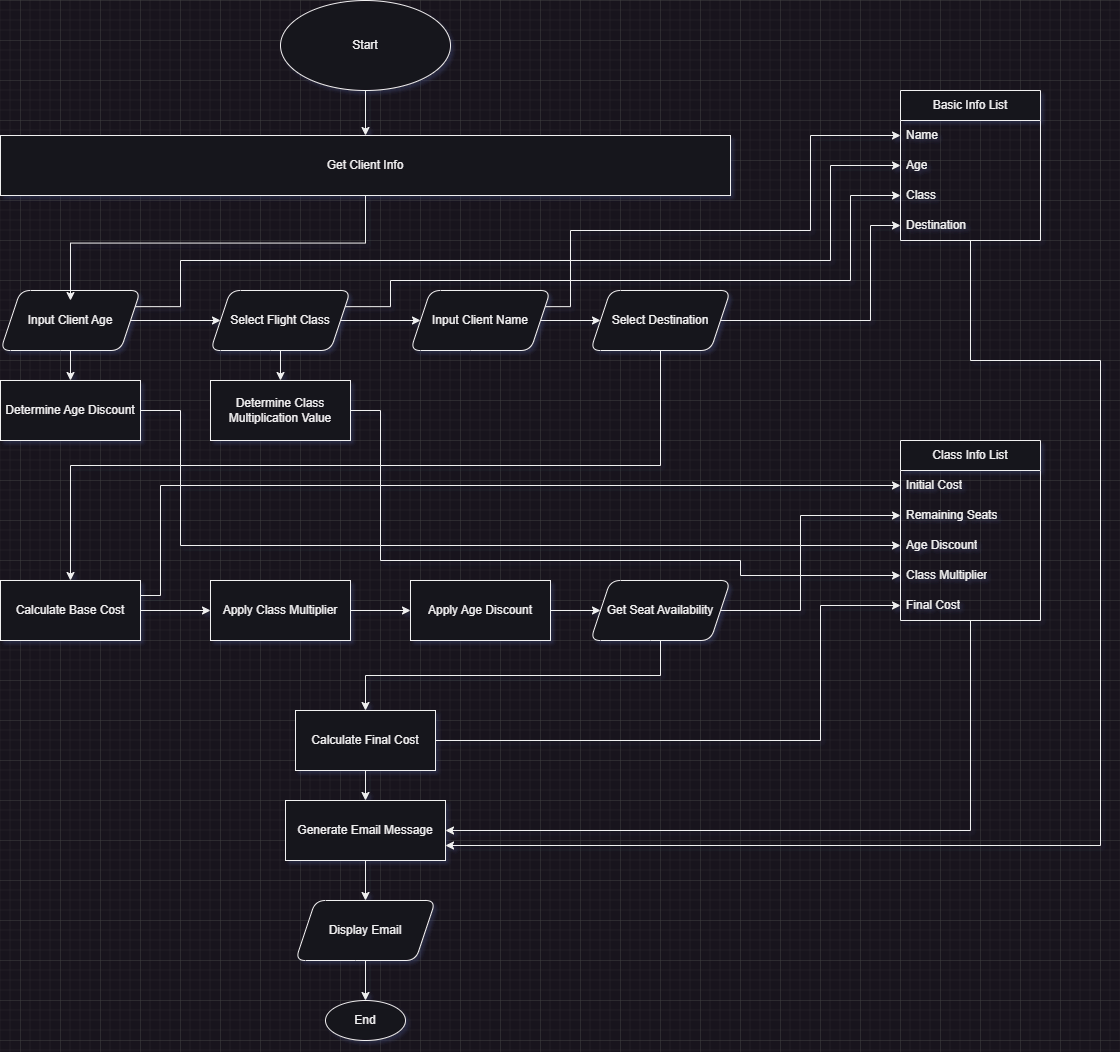

The diagram above was exported from draw.io. Its source (the exported page's mxGraphModel, read from the mxfile embedded in the PNG):
<mxGraphModel dx="2049" dy="2363" grid="1" gridSize="10" guides="1" tooltips="1" connect="1" arrows="1" fold="1" page="1" pageScale="1" pageWidth="827" pageHeight="1169" math="0" shadow="0">
  <root>
    <mxCell id="0" />
    <mxCell id="1" parent="0" />
    <mxCell id="brRB35gtM_PhmuI5axkR-41" style="edgeStyle=orthogonalEdgeStyle;rounded=0;orthogonalLoop=1;jettySize=auto;html=1;exitX=0.5;exitY=1;exitDx=0;exitDy=0;entryX=0.5;entryY=0;entryDx=0;entryDy=0;" edge="1" parent="1" source="2" target="brRB35gtM_PhmuI5axkR-40">
      <mxGeometry relative="1" as="geometry" />
    </mxCell>
    <mxCell id="2" value="Start" style="ellipse;whiteSpace=wrap;html=1;" parent="1" vertex="1">
      <mxGeometry x="300" y="-40" width="170" height="90" as="geometry" />
    </mxCell>
    <mxCell id="brRB35gtM_PhmuI5axkR-47" style="edgeStyle=orthogonalEdgeStyle;rounded=0;orthogonalLoop=1;jettySize=auto;html=1;exitX=0.5;exitY=1;exitDx=0;exitDy=0;entryX=0.5;entryY=0;entryDx=0;entryDy=0;" edge="1" parent="1" source="5" target="brRB35gtM_PhmuI5axkR-46">
      <mxGeometry relative="1" as="geometry" />
    </mxCell>
    <mxCell id="brRB35gtM_PhmuI5axkR-52" style="edgeStyle=orthogonalEdgeStyle;rounded=0;orthogonalLoop=1;jettySize=auto;html=1;exitX=1;exitY=0.25;exitDx=0;exitDy=0;entryX=0;entryY=0.5;entryDx=0;entryDy=0;" edge="1" parent="1" source="5" target="brRB35gtM_PhmuI5axkR-30">
      <mxGeometry relative="1" as="geometry">
        <Array as="points">
          <mxPoint x="200" y="266" />
          <mxPoint x="200" y="220" />
          <mxPoint x="850" y="220" />
          <mxPoint x="850" y="125" />
        </Array>
      </mxGeometry>
    </mxCell>
    <mxCell id="5" value="Input Client Age" style="rounded=1;whiteSpace=wrap;html=1;shape=parallelogram;perimeter=parallelogramPerimeter;fixedSize=1;" parent="1" vertex="1">
      <mxGeometry x="20" y="250" width="140" height="60" as="geometry" />
    </mxCell>
    <mxCell id="brRB35gtM_PhmuI5axkR-49" style="edgeStyle=orthogonalEdgeStyle;rounded=0;orthogonalLoop=1;jettySize=auto;html=1;exitX=0.5;exitY=1;exitDx=0;exitDy=0;entryX=0.5;entryY=0;entryDx=0;entryDy=0;" edge="1" parent="1" source="6" target="brRB35gtM_PhmuI5axkR-48">
      <mxGeometry relative="1" as="geometry" />
    </mxCell>
    <mxCell id="brRB35gtM_PhmuI5axkR-53" style="edgeStyle=orthogonalEdgeStyle;rounded=0;orthogonalLoop=1;jettySize=auto;html=1;exitX=1;exitY=0.25;exitDx=0;exitDy=0;entryX=0;entryY=0.5;entryDx=0;entryDy=0;" edge="1" parent="1" source="6" target="brRB35gtM_PhmuI5axkR-31">
      <mxGeometry relative="1" as="geometry">
        <Array as="points">
          <mxPoint x="410" y="266" />
          <mxPoint x="410" y="240" />
          <mxPoint x="870" y="240" />
          <mxPoint x="870" y="155" />
        </Array>
      </mxGeometry>
    </mxCell>
    <mxCell id="6" value="Select Flight Class" style="rounded=1;whiteSpace=wrap;html=1;shape=parallelogram;perimeter=parallelogramPerimeter;fixedSize=1;" parent="1" vertex="1">
      <mxGeometry x="230" y="250" width="140" height="60" as="geometry" />
    </mxCell>
    <mxCell id="brRB35gtM_PhmuI5axkR-43" style="edgeStyle=orthogonalEdgeStyle;rounded=0;orthogonalLoop=1;jettySize=auto;html=1;exitX=0.5;exitY=1;exitDx=0;exitDy=0;entryX=0.5;entryY=0;entryDx=0;entryDy=0;" edge="1" parent="1" source="7" target="8">
      <mxGeometry relative="1" as="geometry" />
    </mxCell>
    <mxCell id="brRB35gtM_PhmuI5axkR-51" style="edgeStyle=orthogonalEdgeStyle;rounded=0;orthogonalLoop=1;jettySize=auto;html=1;exitX=1;exitY=0.5;exitDx=0;exitDy=0;entryX=0;entryY=0.5;entryDx=0;entryDy=0;" edge="1" parent="1" source="7" target="brRB35gtM_PhmuI5axkR-32">
      <mxGeometry relative="1" as="geometry">
        <Array as="points">
          <mxPoint x="890" y="280" />
          <mxPoint x="890" y="185" />
        </Array>
      </mxGeometry>
    </mxCell>
    <mxCell id="7" value="Select Destination" style="rounded=1;whiteSpace=wrap;html=1;shape=parallelogram;perimeter=parallelogramPerimeter;fixedSize=1;" parent="1" vertex="1">
      <mxGeometry x="610" y="250" width="140" height="60" as="geometry" />
    </mxCell>
    <mxCell id="brRB35gtM_PhmuI5axkR-64" style="edgeStyle=orthogonalEdgeStyle;rounded=0;orthogonalLoop=1;jettySize=auto;html=1;exitX=1;exitY=0.25;exitDx=0;exitDy=0;entryX=0;entryY=0.5;entryDx=0;entryDy=0;" edge="1" parent="1" source="8" target="brRB35gtM_PhmuI5axkR-57">
      <mxGeometry relative="1" as="geometry">
        <Array as="points">
          <mxPoint x="180" y="555" />
          <mxPoint x="180" y="445" />
        </Array>
      </mxGeometry>
    </mxCell>
    <mxCell id="8" value="Calculate Base Cost" style="rounded=0;whiteSpace=wrap;html=1;" parent="1" vertex="1">
      <mxGeometry x="20" y="540" width="140" height="60" as="geometry" />
    </mxCell>
    <mxCell id="9" value="Apply Class Multiplier" style="rounded=0;whiteSpace=wrap;html=1;" parent="1" vertex="1">
      <mxGeometry x="230" y="540" width="140" height="60" as="geometry" />
    </mxCell>
    <mxCell id="10" value="Apply Age Discount" style="rounded=0;whiteSpace=wrap;html=1;" parent="1" vertex="1">
      <mxGeometry x="430" y="540" width="140" height="60" as="geometry" />
    </mxCell>
    <mxCell id="brRB35gtM_PhmuI5axkR-44" style="edgeStyle=orthogonalEdgeStyle;rounded=0;orthogonalLoop=1;jettySize=auto;html=1;exitX=0.5;exitY=1;exitDx=0;exitDy=0;entryX=0.5;entryY=0;entryDx=0;entryDy=0;" edge="1" parent="1" source="11" target="12">
      <mxGeometry relative="1" as="geometry" />
    </mxCell>
    <mxCell id="brRB35gtM_PhmuI5axkR-63" style="edgeStyle=orthogonalEdgeStyle;rounded=0;orthogonalLoop=1;jettySize=auto;html=1;exitX=1;exitY=0.5;exitDx=0;exitDy=0;entryX=0;entryY=0.5;entryDx=0;entryDy=0;" edge="1" parent="1" source="11" target="brRB35gtM_PhmuI5axkR-58">
      <mxGeometry relative="1" as="geometry">
        <Array as="points">
          <mxPoint x="820" y="570" />
          <mxPoint x="820" y="475" />
        </Array>
      </mxGeometry>
    </mxCell>
    <mxCell id="11" value="Get Seat Availability" style="rounded=1;whiteSpace=wrap;html=1;shape=parallelogram;perimeter=parallelogramPerimeter;fixedSize=1;" parent="1" vertex="1">
      <mxGeometry x="610" y="540" width="140" height="60" as="geometry" />
    </mxCell>
    <mxCell id="brRB35gtM_PhmuI5axkR-66" style="edgeStyle=orthogonalEdgeStyle;rounded=0;orthogonalLoop=1;jettySize=auto;html=1;exitX=1;exitY=0.5;exitDx=0;exitDy=0;entryX=0;entryY=0.5;entryDx=0;entryDy=0;" edge="1" parent="1" source="12" target="brRB35gtM_PhmuI5axkR-65">
      <mxGeometry relative="1" as="geometry">
        <Array as="points">
          <mxPoint x="840" y="700" />
          <mxPoint x="840" y="565" />
        </Array>
      </mxGeometry>
    </mxCell>
    <mxCell id="12" value="Calculate Final Cost" style="rounded=0;whiteSpace=wrap;html=1;" parent="1" vertex="1">
      <mxGeometry x="315" y="670" width="140" height="60" as="geometry" />
    </mxCell>
    <mxCell id="13" value="Generate Email Message" style="rounded=0;whiteSpace=wrap;html=1;" parent="1" vertex="1">
      <mxGeometry x="305" y="760" width="160" height="60" as="geometry" />
    </mxCell>
    <mxCell id="14" value="Display Email" style="rounded=1;whiteSpace=wrap;html=1;shape=parallelogram;perimeter=parallelogramPerimeter;fixedSize=1;" parent="1" vertex="1">
      <mxGeometry x="315" y="860" width="140" height="60" as="geometry" />
    </mxCell>
    <mxCell id="15" value="End" style="ellipse;whiteSpace=wrap;html=1;" parent="1" vertex="1">
      <mxGeometry x="345" y="960" width="80" height="40" as="geometry" />
    </mxCell>
    <mxCell id="19" parent="1" source="5" target="6" edge="1">
      <mxGeometry relative="1" as="geometry" />
    </mxCell>
    <mxCell id="20" parent="1" source="4" target="7" edge="1">
      <mxGeometry relative="1" as="geometry" />
    </mxCell>
    <mxCell id="22" parent="1" source="8" target="9" edge="1">
      <mxGeometry relative="1" as="geometry" />
    </mxCell>
    <mxCell id="23" parent="1" source="9" target="10" edge="1">
      <mxGeometry relative="1" as="geometry" />
    </mxCell>
    <mxCell id="24" parent="1" source="10" target="11" edge="1">
      <mxGeometry relative="1" as="geometry" />
    </mxCell>
    <mxCell id="26" parent="1" source="12" target="13" edge="1">
      <mxGeometry relative="1" as="geometry" />
    </mxCell>
    <mxCell id="27" parent="1" source="13" target="14" edge="1">
      <mxGeometry relative="1" as="geometry" />
    </mxCell>
    <mxCell id="28" parent="1" source="14" target="15" edge="1">
      <mxGeometry relative="1" as="geometry" />
    </mxCell>
    <mxCell id="brRB35gtM_PhmuI5axkR-69" style="edgeStyle=orthogonalEdgeStyle;rounded=0;orthogonalLoop=1;jettySize=auto;html=1;entryX=1;entryY=0.75;entryDx=0;entryDy=0;" edge="1" parent="1" source="brRB35gtM_PhmuI5axkR-28" target="13">
      <mxGeometry relative="1" as="geometry">
        <Array as="points">
          <mxPoint x="990" y="320" />
          <mxPoint x="1120" y="320" />
          <mxPoint x="1120" y="805" />
        </Array>
      </mxGeometry>
    </mxCell>
    <mxCell id="brRB35gtM_PhmuI5axkR-28" value="Basic Info List" style="swimlane;fontStyle=0;childLayout=stackLayout;horizontal=1;startSize=30;horizontalStack=0;resizeParent=1;resizeParentMax=0;resizeLast=0;collapsible=1;marginBottom=0;whiteSpace=wrap;html=1;" vertex="1" parent="1">
      <mxGeometry x="920" y="50" width="140" height="150" as="geometry" />
    </mxCell>
    <mxCell id="brRB35gtM_PhmuI5axkR-29" value="Name" style="text;strokeColor=none;fillColor=none;align=left;verticalAlign=middle;spacingLeft=4;spacingRight=4;overflow=hidden;points=[[0,0.5],[1,0.5]];portConstraint=eastwest;rotatable=0;whiteSpace=wrap;html=1;" vertex="1" parent="brRB35gtM_PhmuI5axkR-28">
      <mxGeometry y="30" width="140" height="30" as="geometry" />
    </mxCell>
    <mxCell id="brRB35gtM_PhmuI5axkR-30" value="Age" style="text;strokeColor=none;fillColor=none;align=left;verticalAlign=middle;spacingLeft=4;spacingRight=4;overflow=hidden;points=[[0,0.5],[1,0.5]];portConstraint=eastwest;rotatable=0;whiteSpace=wrap;html=1;" vertex="1" parent="brRB35gtM_PhmuI5axkR-28">
      <mxGeometry y="60" width="140" height="30" as="geometry" />
    </mxCell>
    <mxCell id="brRB35gtM_PhmuI5axkR-31" value="Class" style="text;strokeColor=none;fillColor=none;align=left;verticalAlign=middle;spacingLeft=4;spacingRight=4;overflow=hidden;points=[[0,0.5],[1,0.5]];portConstraint=eastwest;rotatable=0;whiteSpace=wrap;html=1;" vertex="1" parent="brRB35gtM_PhmuI5axkR-28">
      <mxGeometry y="90" width="140" height="30" as="geometry" />
    </mxCell>
    <mxCell id="brRB35gtM_PhmuI5axkR-32" value="Destination" style="text;strokeColor=none;fillColor=none;align=left;verticalAlign=middle;spacingLeft=4;spacingRight=4;overflow=hidden;points=[[0,0.5],[1,0.5]];portConstraint=eastwest;rotatable=0;whiteSpace=wrap;html=1;" vertex="1" parent="brRB35gtM_PhmuI5axkR-28">
      <mxGeometry y="120" width="140" height="30" as="geometry" />
    </mxCell>
    <mxCell id="brRB35gtM_PhmuI5axkR-39" value="" edge="1" parent="1" source="6" target="4">
      <mxGeometry relative="1" as="geometry">
        <mxPoint x="300" y="281" as="sourcePoint" />
        <mxPoint x="630" y="289" as="targetPoint" />
      </mxGeometry>
    </mxCell>
    <mxCell id="brRB35gtM_PhmuI5axkR-54" style="edgeStyle=orthogonalEdgeStyle;rounded=0;orthogonalLoop=1;jettySize=auto;html=1;exitX=1;exitY=0.25;exitDx=0;exitDy=0;entryX=0;entryY=0.5;entryDx=0;entryDy=0;" edge="1" parent="1" source="4" target="brRB35gtM_PhmuI5axkR-29">
      <mxGeometry relative="1" as="geometry">
        <Array as="points">
          <mxPoint x="590" y="266" />
          <mxPoint x="590" y="190" />
          <mxPoint x="830" y="190" />
          <mxPoint x="830" y="95" />
        </Array>
      </mxGeometry>
    </mxCell>
    <mxCell id="4" value="Input Client Name" style="rounded=1;whiteSpace=wrap;html=1;shape=parallelogram;perimeter=parallelogramPerimeter;fixedSize=1;" parent="1" vertex="1">
      <mxGeometry x="430" y="250" width="140" height="60" as="geometry" />
    </mxCell>
    <mxCell id="brRB35gtM_PhmuI5axkR-40" value="Get Client Info" style="rounded=0;whiteSpace=wrap;html=1;" vertex="1" parent="1">
      <mxGeometry x="20" y="95" width="730" height="60" as="geometry" />
    </mxCell>
    <mxCell id="brRB35gtM_PhmuI5axkR-42" style="edgeStyle=orthogonalEdgeStyle;rounded=0;orthogonalLoop=1;jettySize=auto;html=1;exitX=0.5;exitY=1;exitDx=0;exitDy=0;entryX=0.5;entryY=0.167;entryDx=0;entryDy=0;entryPerimeter=0;" edge="1" parent="1" source="brRB35gtM_PhmuI5axkR-40" target="5">
      <mxGeometry relative="1" as="geometry" />
    </mxCell>
    <mxCell id="brRB35gtM_PhmuI5axkR-62" style="edgeStyle=orthogonalEdgeStyle;rounded=0;orthogonalLoop=1;jettySize=auto;html=1;exitX=1;exitY=0.5;exitDx=0;exitDy=0;entryX=0;entryY=0.5;entryDx=0;entryDy=0;" edge="1" parent="1" source="brRB35gtM_PhmuI5axkR-46" target="brRB35gtM_PhmuI5axkR-59">
      <mxGeometry relative="1" as="geometry">
        <Array as="points">
          <mxPoint x="200" y="370" />
          <mxPoint x="200" y="505" />
        </Array>
      </mxGeometry>
    </mxCell>
    <mxCell id="brRB35gtM_PhmuI5axkR-46" value="Determine Age Discount" style="rounded=0;whiteSpace=wrap;html=1;" vertex="1" parent="1">
      <mxGeometry x="20" y="340" width="140" height="60" as="geometry" />
    </mxCell>
    <mxCell id="brRB35gtM_PhmuI5axkR-61" style="edgeStyle=orthogonalEdgeStyle;rounded=0;orthogonalLoop=1;jettySize=auto;html=1;exitX=1;exitY=0.5;exitDx=0;exitDy=0;entryX=0;entryY=0.5;entryDx=0;entryDy=0;" edge="1" parent="1" source="brRB35gtM_PhmuI5axkR-48" target="brRB35gtM_PhmuI5axkR-60">
      <mxGeometry relative="1" as="geometry">
        <Array as="points">
          <mxPoint x="400" y="370" />
          <mxPoint x="400" y="520" />
          <mxPoint x="760" y="520" />
          <mxPoint x="760" y="535" />
        </Array>
      </mxGeometry>
    </mxCell>
    <mxCell id="brRB35gtM_PhmuI5axkR-48" value="Determine Class Multiplication Value" style="rounded=0;whiteSpace=wrap;html=1;" vertex="1" parent="1">
      <mxGeometry x="230" y="340" width="140" height="60" as="geometry" />
    </mxCell>
    <mxCell id="brRB35gtM_PhmuI5axkR-68" style="edgeStyle=orthogonalEdgeStyle;rounded=0;orthogonalLoop=1;jettySize=auto;html=1;entryX=1;entryY=0.5;entryDx=0;entryDy=0;" edge="1" parent="1" source="brRB35gtM_PhmuI5axkR-56" target="13">
      <mxGeometry relative="1" as="geometry">
        <Array as="points">
          <mxPoint x="990" y="790" />
        </Array>
      </mxGeometry>
    </mxCell>
    <mxCell id="brRB35gtM_PhmuI5axkR-56" value="Class Info List" style="swimlane;fontStyle=0;childLayout=stackLayout;horizontal=1;startSize=30;horizontalStack=0;resizeParent=1;resizeParentMax=0;resizeLast=0;collapsible=1;marginBottom=0;whiteSpace=wrap;html=1;" vertex="1" parent="1">
      <mxGeometry x="920" y="400" width="140" height="180" as="geometry" />
    </mxCell>
    <mxCell id="brRB35gtM_PhmuI5axkR-57" value="Initial Cost" style="text;strokeColor=none;fillColor=none;align=left;verticalAlign=middle;spacingLeft=4;spacingRight=4;overflow=hidden;points=[[0,0.5],[1,0.5]];portConstraint=eastwest;rotatable=0;whiteSpace=wrap;html=1;" vertex="1" parent="brRB35gtM_PhmuI5axkR-56">
      <mxGeometry y="30" width="140" height="30" as="geometry" />
    </mxCell>
    <mxCell id="brRB35gtM_PhmuI5axkR-58" value="Remaining Seats" style="text;strokeColor=none;fillColor=none;align=left;verticalAlign=middle;spacingLeft=4;spacingRight=4;overflow=hidden;points=[[0,0.5],[1,0.5]];portConstraint=eastwest;rotatable=0;whiteSpace=wrap;html=1;" vertex="1" parent="brRB35gtM_PhmuI5axkR-56">
      <mxGeometry y="60" width="140" height="30" as="geometry" />
    </mxCell>
    <mxCell id="brRB35gtM_PhmuI5axkR-59" value="Age Discount" style="text;strokeColor=none;fillColor=none;align=left;verticalAlign=middle;spacingLeft=4;spacingRight=4;overflow=hidden;points=[[0,0.5],[1,0.5]];portConstraint=eastwest;rotatable=0;whiteSpace=wrap;html=1;" vertex="1" parent="brRB35gtM_PhmuI5axkR-56">
      <mxGeometry y="90" width="140" height="30" as="geometry" />
    </mxCell>
    <mxCell id="brRB35gtM_PhmuI5axkR-60" value="Class Multiplier" style="text;strokeColor=none;fillColor=none;align=left;verticalAlign=middle;spacingLeft=4;spacingRight=4;overflow=hidden;points=[[0,0.5],[1,0.5]];portConstraint=eastwest;rotatable=0;whiteSpace=wrap;html=1;" vertex="1" parent="brRB35gtM_PhmuI5axkR-56">
      <mxGeometry y="120" width="140" height="30" as="geometry" />
    </mxCell>
    <mxCell id="brRB35gtM_PhmuI5axkR-65" value="Final Cost" style="text;strokeColor=none;fillColor=none;align=left;verticalAlign=middle;spacingLeft=4;spacingRight=4;overflow=hidden;points=[[0,0.5],[1,0.5]];portConstraint=eastwest;rotatable=0;whiteSpace=wrap;html=1;" vertex="1" parent="brRB35gtM_PhmuI5axkR-56">
      <mxGeometry y="150" width="140" height="30" as="geometry" />
    </mxCell>
  </root>
</mxGraphModel>